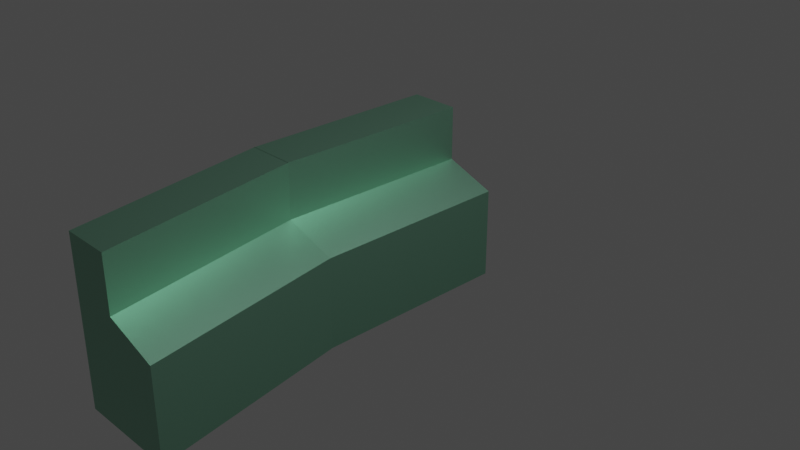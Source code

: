 # Source: middle_console_03.blend  (saved by Blender 2.82.7; exported with 4.5.12 LTS)
import bpy
from mathutils import Matrix  # noqa: F401  (used for matrix-valued properties, if any)

bpy.ops.wm.read_factory_settings(use_empty=True)
scene = bpy.context.scene
scene.name = 'Scene'

# ---- collections
col_collection = bpy.data.collections.new('Collection'); scene.collection.children.link(col_collection)

# ---- materials (node trees are filled in below, after node groups)
mat_painted_metal = bpy.data.materials.new('painted_metal')

# ---- material node trees
mat_painted_metal.use_nodes = True; mat_painted_metal.node_tree.nodes.clear()
_N = mat_painted_metal.node_tree.nodes; _L = mat_painted_metal.node_tree.links
n0 = _N.new('ShaderNodeOutputMaterial'); n0.name = 'Material Output'; n0.location = (300, 300)
n1 = _N.new('ShaderNodeBsdfPrincipled'); n1.name = 'Principled BSDF'; n1.location = (10, 300)
n1.distribution = 'GGX'
n1.subsurface_method = 'BURLEY'
n1.inputs[0].default_value = (0.312, 0.6328, 0.4546, 1.0)
n1.inputs[1].default_value = 1.0
n1.inputs[3].default_value = 1.45
n1.inputs[19].default_value = 0.2159
n1.inputs[20].default_value = 0.3182
n1.inputs[27].default_value = (0.0, 0.0, 0.0, 1.0)
n1.inputs[28].default_value = 1.0
n2 = _N.new('ShaderNodeTexCoord'); n2.name = 'Texture Coordinate'; n2.location = (-707, 123)
n3 = _N.new('ShaderNodeBump'); n3.name = 'Bump'; n3.location = (-226, 152)
n3.invert = True
n3.inputs[0].default_value = 0.05
n3.inputs[1].default_value = 1.0
n3.inputs[2].default_value = 1.0
n4 = _N.new('ShaderNodeTexNoise'); n4.name = 'Musgrave Texture'; n4.location = (-431, 142)
n4.width = 150
n4.noise_type = 'MULTIFRACTAL'
n4.normalize = False
n4.inputs[2].default_value = 500.0
n4.inputs[3].default_value = 4.0
n4.inputs[4].default_value = 1.0
n4.inputs[5].default_value = 1.0
_L.new(n1.outputs[0], n0.inputs[0])
_L.new(n3.outputs[0], n1.inputs[5])
_L.new(n4.outputs[0], n3.inputs[3])
_L.new(n2.outputs[0], n4.inputs[0])
n0.is_active_output = True

# ---- world
world_world = bpy.data.worlds.new('World'); scene.world = world_world
world_world.use_nodes = True; world_world.node_tree.nodes.clear()
_N = world_world.node_tree.nodes; _L = world_world.node_tree.links
n0 = _N.new('ShaderNodeOutputWorld'); n0.name = 'World Output'; n0.location = (300, 300)
n1 = _N.new('ShaderNodeBackground'); n1.name = 'Background'; n1.location = (10, 300)
n1.inputs[0].default_value = (0.05088, 0.05088, 0.05088, 1.0)
_L.new(n1.outputs[0], n0.inputs[0])
n0.is_active_output = True
world_world.color = (0.05088, 0.05088, 0.05088)
world_world.use_sun_shadow = False
world_world.sun_shadow_jitter_overblur = 0.0

# ---- cameras
cam_camera = bpy.data.cameras.new('Camera')
cam_camera.clip_end = 100.0
cam_camera.ortho_scale = 7.314

# ---- lights
light_light = bpy.data.lights.new('Light', 'POINT')
light_light.transmission_factor = 0.0
light_light.energy = 1000.0
light_light.shadow_soft_size = 0.1
light_light.shadow_maximum_resolution = 0.006
light_light.use_absolute_resolution = True

# ---- meshes
me_cube_001 = bpy.data.meshes.new('Cube.001')
me_cube_001.from_pydata([(4.054, 1.1, 0.02929), (5.154, 1.1, -0.9625), (4.054, 1.1, 0.8277), (4.459, -1.1, 0.8277), (4.459, -1.1, -0.9625), (5.559, -1.1, -0.9625), (5.559, -1.1, 0.02929), (4.054, 1.1, -0.9625), (4.604, 1.1, -0.9625), (5.009, -1.1, -0.9625), (4.988, -1.1, 0.2318), (4.987, -1.1, 0.8277), (4.459, -1.1, 0.02929), (5.154, 1.1, 0.02929), (4.582, 1.1, 0.8277), (4.582, 1.1, 0.2318), (4.604, 3.296, 0.8277), (4.054, 1.096, -0.9625), (5.154, 3.296, 0.02929), (4.054, 3.296, 0.8277), (5.154, 1.096, 0.02929), (4.604, 1.096, -0.9625), (4.054, 3.296, 0.02929), (4.054, 1.096, 0.02929), (4.583, 1.096, 0.2318), (4.054, 1.096, 0.8277), (4.604, 3.296, -0.9625), (4.604, 3.296, 0.2318), (5.154, 1.096, -0.9625), (4.582, 1.096, 0.8277), (4.054, 3.296, -0.9625), (5.154, 3.296, -0.9625)], [], [(12, 3, 2, 0), (0, 2, 14, 15), (8, 1, 5, 9), (7, 0, 15, 8), (8, 15, 13, 1), (4, 12, 0, 7), (10, 11, 3, 12), (7, 8, 9, 4), (14, 2, 3, 11), (10, 15, 14, 11), (5, 6, 10, 9), (9, 10, 12, 4), (6, 13, 15, 10), (6, 5, 1, 13), (23, 25, 19, 22), (22, 19, 16, 27), (26, 31, 28, 21), (30, 22, 27, 26), (26, 27, 18, 31), (17, 23, 22, 30), (24, 29, 25, 23), (30, 26, 21, 17), (16, 19, 25, 29), (24, 27, 16, 29), (28, 20, 24, 21), (21, 24, 23, 17), (20, 18, 27, 24), (20, 28, 31, 18)])
_uv = me_cube_001.uv_layers.new(name='UVMap')
_uv.uv.foreach_set('vector', [0.2488, 0.5, 5.393e-08, 0.5, 0.0, 4.371e-08, 0.2488, 2.185e-08, 8.09e-08, 0.75, 0.0, 0.5, 0.1244, 0.5, 0.1244, 0.75, 0.8709, 0.5, 0.9953, 0.5, 0.9953, 1.0, 0.8709, 1.0, 1.618e-07, 1.0, 8.09e-08, 0.75, 0.1244, 0.75, 0.1244, 1.0, 0.1244, 1.0, 0.1244, 0.75, 0.2488, 0.75, 0.2488, 1.0, 0.4976, 0.5, 0.2488, 0.5, 0.2488, 2.185e-08, 0.4976, 0.0, 0.6267, 0.75, 0.6221, 0.5, 0.7465, 0.5, 0.7465, 0.75, 0.7465, 0.5, 0.8709, 0.5, 0.8709, 1.0, 0.7465, 1.0, 1.0, 0.5, 0.8756, 0.5, 0.8756, 0.0, 1.0, 0.0, 0.7465, 0.0, 0.7465, 0.5, 0.4977, 0.5, 0.4976, 1.111e-05, 0.4976, 1.0, 0.4976, 0.75, 0.6267, 0.75, 0.6221, 1.0, 0.6221, 1.0, 0.6267, 0.75, 0.7465, 0.75, 0.7465, 1.0, 0.8756, 0.0, 0.8756, 0.5, 0.7512, 0.5, 0.7465, 0.0, 0.4976, 1.0, 0.2488, 1.0, 0.2488, 0.5, 0.4976, 0.5, 0.2488, 0.5, 5.393e-08, 0.5, 0.0, 4.371e-08, 0.2488, 2.185e-08, 8.09e-08, 0.75, 0.0, 0.5, 0.1244, 0.5, 0.1244, 0.75, 0.8709, 0.5, 0.9953, 0.5, 0.9953, 1.0, 0.8709, 1.0, 1.618e-07, 1.0, 8.09e-08, 0.75, 0.1244, 0.75, 0.1244, 1.0, 0.1244, 1.0, 0.1244, 0.75, 0.2488, 0.75, 0.2488, 1.0, 0.4976, 0.5, 0.2488, 0.5, 0.2488, 2.185e-08, 0.4976, 0.0, 0.6267, 0.75, 0.6221, 0.5, 0.7465, 0.5, 0.7465, 0.75, 0.7465, 0.5, 0.8709, 0.5, 0.8709, 1.0, 0.7465, 1.0, 1.0, 0.5, 0.8756, 0.5, 0.8756, 0.0, 1.0, 0.0, 0.7465, 0.0, 0.7465, 0.5, 0.4977, 0.5, 0.4976, 1.111e-05, 0.4976, 1.0, 0.4976, 0.75, 0.6267, 0.75, 0.6221, 1.0, 0.6221, 1.0, 0.6267, 0.75, 0.7465, 0.75, 0.7465, 1.0, 0.8756, 0.0, 0.8756, 0.5, 0.7512, 0.5, 0.7465, 0.0, 0.4976, 1.0, 0.2488, 1.0, 0.2488, 0.5, 0.4976, 0.5])
me_cube_001.materials.append(mat_painted_metal)
me_cube_001.use_remesh_fix_poles = True
me_cube_001.use_remesh_preserve_attributes = False
me_cube_001.use_mirror_vertex_groups = False
me_cube_001.update()

# ---- objects
ob_light = bpy.data.objects.new('Light', light_light)
ob_camera = bpy.data.objects.new('Camera', cam_camera)
ob_cube_002 = bpy.data.objects.new('Cube.002', me_cube_001)

# ---- transforms, parenting, visibility, modifiers, constraints
ob_light.location = (4.076, 1.005, 5.904)
ob_light.rotation_euler = (0.6503, 0.05522, 1.866)
ob_light.lock_rotations_4d = False
ob_light.empty_display_type = 'ARROWS'
ob_light.color = (0.0, 0.0, 0.0, 0.0)
ob_light.lineart.crease_threshold = 0.0
ob_camera.location = (7.359, -6.926, 4.958)
ob_camera.rotation_euler = (1.109, 0.0, 0.8149)
ob_camera.lock_rotations_4d = False
ob_camera.empty_display_type = 'ARROWS'
ob_camera.color = (0.0, 0.0, 0.0, 0.0)
ob_camera.display_type = 'WIRE'
ob_camera.lineart.crease_threshold = 0.0
ob_cube_002.location = (-4.939, -2.196, 0.0)
ob_cube_002.lineart.crease_threshold = 0.0

# ---- collection membership
col_collection.objects.link(ob_light)
col_collection.objects.link(ob_camera)
col_collection.objects.link(ob_cube_002)

# ---- scene / render settings (as saved in the file)
scene.camera = ob_camera
scene.frame_start = 1; scene.frame_end = 250; scene.frame_set(1)
scene.render.engine = 'CYCLES'
scene.cycles.use_denoising = False
scene.cycles.samples = 128
scene.cycles.sampling_pattern = 'TABULATED_SOBOL'
scene.cycles.use_adaptive_sampling = False
scene.cycles.use_light_tree = False
scene.cycles.bake_type = 'DIFFUSE'
scene.view_settings.view_transform = 'Filmic'
bpy.context.view_layer.update()
